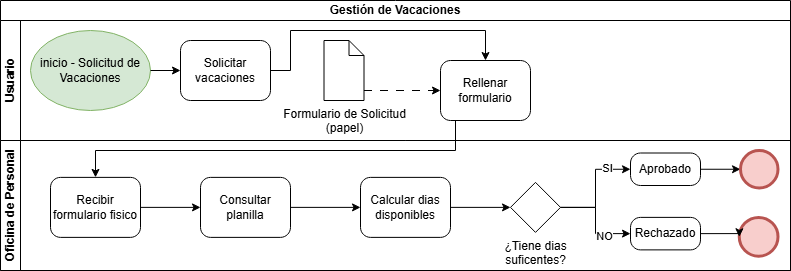

The diagram above was exported from draw.io. Its source (the exported page's mxGraphModel, read from the mxfile embedded in the PNG):
<mxGraphModel dx="860" dy="439" grid="1" gridSize="10" guides="1" tooltips="1" connect="1" arrows="1" fold="1" page="1" pageScale="1" pageWidth="827" pageHeight="1169" math="0" shadow="0">
  <root>
    <mxCell id="0" />
    <mxCell id="1" parent="0" />
    <mxCell id="G848lMAlWXH1HgNbG9Gj-1" parent="1" style="swimlane;html=1;childLayout=stackLayout;resizeParent=1;resizeParentMax=0;horizontal=1;startSize=20;horizontalStack=0;whiteSpace=wrap;" value="Gestión de Vacaciones" vertex="1">
      <mxGeometry height="270" width="790" x="70" y="60" as="geometry" />
    </mxCell>
    <mxCell id="G848lMAlWXH1HgNbG9Gj-2" parent="G848lMAlWXH1HgNbG9Gj-1" style="swimlane;html=1;startSize=20;horizontal=0;" value="Usuario" vertex="1">
      <mxGeometry height="120" width="790" y="20" as="geometry" />
    </mxCell>
    <mxCell id="G848lMAlWXH1HgNbG9Gj-6" parent="G848lMAlWXH1HgNbG9Gj-2" style="ellipse;whiteSpace=wrap;html=1;fillColor=#d5e8d4;strokeColor=#82b366;" value="inicio - Solicitud de Vacaciones" vertex="1">
      <mxGeometry height="80" width="120" x="30" y="10" as="geometry" />
    </mxCell>
    <mxCell id="G848lMAlWXH1HgNbG9Gj-7" parent="G848lMAlWXH1HgNbG9Gj-2" style="points=[[0.25,0,0],[0.5,0,0],[0.75,0,0],[1,0.25,0],[1,0.5,0],[1,0.75,0],[0.75,1,0],[0.5,1,0],[0.25,1,0],[0,0.75,0],[0,0.5,0],[0,0.25,0]];shape=mxgraph.bpmn.task2;whiteSpace=wrap;rectStyle=rounded;size=10;html=1;container=1;expand=0;collapsible=0;taskMarker=abstract;" value="Solicitar vacaciones" vertex="1">
      <mxGeometry height="60" width="90" x="180" y="20" as="geometry" />
    </mxCell>
    <mxCell id="G848lMAlWXH1HgNbG9Gj-19" edge="1" parent="G848lMAlWXH1HgNbG9Gj-2" source="G848lMAlWXH1HgNbG9Gj-6" style="edgeStyle=orthogonalEdgeStyle;rounded=0;orthogonalLoop=1;jettySize=auto;html=1;exitX=1;exitY=0.5;exitDx=0;exitDy=0;entryX=0;entryY=0.5;entryDx=0;entryDy=0;entryPerimeter=0;" target="G848lMAlWXH1HgNbG9Gj-7">
      <mxGeometry relative="1" as="geometry" />
    </mxCell>
    <mxCell id="G848lMAlWXH1HgNbG9Gj-42" parent="G848lMAlWXH1HgNbG9Gj-2" style="shape=mxgraph.bpmn.data2;labelPosition=center;verticalLabelPosition=bottom;align=center;verticalAlign=top;size=15;html=1;" value="Formulario de Solicitud&lt;div&gt;(papel)&lt;/div&gt;" vertex="1">
      <mxGeometry height="60" width="40" x="323.5" y="20" as="geometry" />
    </mxCell>
    <mxCell id="G848lMAlWXH1HgNbG9Gj-43" parent="G848lMAlWXH1HgNbG9Gj-2" style="points=[[0.25,0,0],[0.5,0,0],[0.75,0,0],[1,0.25,0],[1,0.5,0],[1,0.75,0],[0.75,1,0],[0.5,1,0],[0.25,1,0],[0,0.75,0],[0,0.5,0],[0,0.25,0]];shape=mxgraph.bpmn.task2;whiteSpace=wrap;rectStyle=rounded;size=10;html=1;container=1;expand=0;collapsible=0;taskMarker=abstract;" value="Rellenar formulario" vertex="1">
      <mxGeometry height="60" width="90" x="440" y="40" as="geometry" />
    </mxCell>
    <mxCell id="G848lMAlWXH1HgNbG9Gj-44" edge="1" parent="G848lMAlWXH1HgNbG9Gj-2" source="G848lMAlWXH1HgNbG9Gj-42" style="edgeStyle=orthogonalEdgeStyle;rounded=0;orthogonalLoop=1;jettySize=auto;html=1;entryX=0;entryY=0.5;entryDx=0;entryDy=0;entryPerimeter=0;dashed=1;dashPattern=8 8;" target="G848lMAlWXH1HgNbG9Gj-43">
      <mxGeometry relative="1" as="geometry">
        <Array as="points">
          <mxPoint x="390" y="70" />
          <mxPoint x="390" y="70" />
        </Array>
      </mxGeometry>
    </mxCell>
    <mxCell id="G848lMAlWXH1HgNbG9Gj-55" edge="1" parent="G848lMAlWXH1HgNbG9Gj-2" source="G848lMAlWXH1HgNbG9Gj-7" style="edgeStyle=orthogonalEdgeStyle;rounded=0;orthogonalLoop=1;jettySize=auto;html=1;entryX=0.5;entryY=0;entryDx=0;entryDy=0;entryPerimeter=0;" target="G848lMAlWXH1HgNbG9Gj-43">
      <mxGeometry relative="1" as="geometry">
        <Array as="points">
          <mxPoint x="290" y="50" />
          <mxPoint x="290" y="10" />
          <mxPoint x="485" y="10" />
        </Array>
      </mxGeometry>
    </mxCell>
    <mxCell id="G848lMAlWXH1HgNbG9Gj-3" parent="G848lMAlWXH1HgNbG9Gj-1" style="swimlane;html=1;startSize=20;horizontal=0;" value="Oficina de Personal" vertex="1">
      <mxGeometry height="130" width="790" y="140" as="geometry" />
    </mxCell>
    <mxCell id="G848lMAlWXH1HgNbG9Gj-13" parent="G848lMAlWXH1HgNbG9Gj-3" style="points=[[0.25,0,0],[0.5,0,0],[0.75,0,0],[1,0.25,0],[1,0.5,0],[1,0.75,0],[0.75,1,0],[0.5,1,0],[0.25,1,0],[0,0.75,0],[0,0.5,0],[0,0.25,0]];shape=mxgraph.bpmn.task2;whiteSpace=wrap;rectStyle=rounded;size=10;html=1;container=1;expand=0;collapsible=0;taskMarker=abstract;" value="Calcular dias disponibles" vertex="1">
      <mxGeometry height="60" width="90" x="360" y="36.88" as="geometry" />
    </mxCell>
    <mxCell id="G848lMAlWXH1HgNbG9Gj-15" parent="G848lMAlWXH1HgNbG9Gj-3" style="points=[[0.25,0.25,0],[0.5,0,0],[0.75,0.25,0],[1,0.5,0],[0.75,0.75,0],[0.5,1,0],[0.25,0.75,0],[0,0.5,0]];shape=mxgraph.bpmn.gateway2;html=1;verticalLabelPosition=bottom;labelBackgroundColor=#ffffff;verticalAlign=top;align=center;perimeter=rhombusPerimeter;outlineConnect=0;outline=none;symbol=none;" value="¿Tiene dias&lt;div&gt;suficentes?&lt;/div&gt;" vertex="1">
      <mxGeometry height="50" width="50" x="510" y="41.879999999999995" as="geometry" />
    </mxCell>
    <mxCell id="G848lMAlWXH1HgNbG9Gj-34" edge="1" parent="G848lMAlWXH1HgNbG9Gj-3" source="G848lMAlWXH1HgNbG9Gj-12" style="edgeStyle=orthogonalEdgeStyle;rounded=0;orthogonalLoop=1;jettySize=auto;html=1;exitX=1;exitY=0.5;exitDx=0;exitDy=0;exitPerimeter=0;entryX=0;entryY=0.5;entryDx=0;entryDy=0;entryPerimeter=0;" target="G848lMAlWXH1HgNbG9Gj-17">
      <mxGeometry relative="1" as="geometry">
        <mxPoint x="840" y="24" as="targetPoint" />
      </mxGeometry>
    </mxCell>
    <mxCell id="G848lMAlWXH1HgNbG9Gj-12" parent="G848lMAlWXH1HgNbG9Gj-3" style="points=[[0.25,0,0],[0.5,0,0],[0.75,0,0],[1,0.25,0],[1,0.5,0],[1,0.75,0],[0.75,1,0],[0.5,1,0],[0.25,1,0],[0,0.75,0],[0,0.5,0],[0,0.25,0]];shape=mxgraph.bpmn.task2;whiteSpace=wrap;rectStyle=rounded;size=10;html=1;container=1;expand=0;collapsible=0;taskMarker=abstract;" value="Aprobado" vertex="1">
      <mxGeometry height="32.5" width="70" x="630" y="12.5" as="geometry" />
    </mxCell>
    <mxCell id="G848lMAlWXH1HgNbG9Gj-16" parent="G848lMAlWXH1HgNbG9Gj-3" style="points=[[0.25,0,0],[0.5,0,0],[0.75,0,0],[1,0.25,0],[1,0.5,0],[1,0.75,0],[0.75,1,0],[0.5,1,0],[0.25,1,0],[0,0.75,0],[0,0.5,0],[0,0.25,0]];shape=mxgraph.bpmn.task2;whiteSpace=wrap;rectStyle=rounded;size=10;html=1;container=1;expand=0;collapsible=0;taskMarker=abstract;" value="Rechazado" vertex="1">
      <mxGeometry height="32.5" width="70" x="630" y="76.88" as="geometry" />
    </mxCell>
    <mxCell id="G848lMAlWXH1HgNbG9Gj-17" parent="G848lMAlWXH1HgNbG9Gj-3" style="points=[[0.145,0.145,0],[0.5,0,0],[0.855,0.145,0],[1,0.5,0],[0.855,0.855,0],[0.5,1,0],[0.145,0.855,0],[0,0.5,0]];shape=mxgraph.bpmn.event;html=1;verticalLabelPosition=bottom;labelBackgroundColor=#ffffff;verticalAlign=top;align=center;perimeter=ellipsePerimeter;outlineConnect=0;aspect=fixed;outline=end;symbol=terminate2;fillColor=#f8cecc;strokeColor=#b85450;" value="" vertex="1">
      <mxGeometry height="37.5" width="37.5" x="740" y="10" as="geometry" />
    </mxCell>
    <mxCell id="G848lMAlWXH1HgNbG9Gj-18" parent="G848lMAlWXH1HgNbG9Gj-3" style="points=[[0.145,0.145,0],[0.5,0,0],[0.855,0.145,0],[1,0.5,0],[0.855,0.855,0],[0.5,1,0],[0.145,0.855,0],[0,0.5,0]];shape=mxgraph.bpmn.event;html=1;verticalLabelPosition=bottom;labelBackgroundColor=#ffffff;verticalAlign=top;align=center;perimeter=ellipsePerimeter;outlineConnect=0;aspect=fixed;outline=end;symbol=terminate2;fillColor=#f8cecc;strokeColor=#b85450;" value="" vertex="1">
      <mxGeometry height="38.75" width="38.75" x="738.75" y="76.88" as="geometry" />
    </mxCell>
    <mxCell id="G848lMAlWXH1HgNbG9Gj-27" edge="1" parent="G848lMAlWXH1HgNbG9Gj-3" source="G848lMAlWXH1HgNbG9Gj-13" style="edgeStyle=orthogonalEdgeStyle;rounded=0;orthogonalLoop=1;jettySize=auto;html=1;entryX=0;entryY=0.5;entryDx=0;entryDy=0;entryPerimeter=0;" target="G848lMAlWXH1HgNbG9Gj-15">
      <mxGeometry relative="1" as="geometry" />
    </mxCell>
    <mxCell id="G848lMAlWXH1HgNbG9Gj-33" edge="1" parent="G848lMAlWXH1HgNbG9Gj-3" source="G848lMAlWXH1HgNbG9Gj-16" style="edgeStyle=orthogonalEdgeStyle;rounded=0;orthogonalLoop=1;jettySize=auto;html=1;exitX=1;exitY=0.5;exitDx=0;exitDy=0;exitPerimeter=0;entryX=0;entryY=0.5;entryDx=0;entryDy=0;entryPerimeter=0;" target="G848lMAlWXH1HgNbG9Gj-18">
      <mxGeometry relative="1" as="geometry" />
    </mxCell>
    <mxCell id="G848lMAlWXH1HgNbG9Gj-45" parent="G848lMAlWXH1HgNbG9Gj-3" style="points=[[0.25,0,0],[0.5,0,0],[0.75,0,0],[1,0.25,0],[1,0.5,0],[1,0.75,0],[0.75,1,0],[0.5,1,0],[0.25,1,0],[0,0.75,0],[0,0.5,0],[0,0.25,0]];shape=mxgraph.bpmn.task2;whiteSpace=wrap;rectStyle=rounded;size=10;html=1;container=1;expand=0;collapsible=0;taskMarker=abstract;" value="Recibir formulario fisico" vertex="1">
      <mxGeometry height="60" width="90" x="50" y="36.88" as="geometry" />
    </mxCell>
    <mxCell id="G848lMAlWXH1HgNbG9Gj-46" parent="G848lMAlWXH1HgNbG9Gj-3" style="points=[[0.25,0,0],[0.5,0,0],[0.75,0,0],[1,0.25,0],[1,0.5,0],[1,0.75,0],[0.75,1,0],[0.5,1,0],[0.25,1,0],[0,0.75,0],[0,0.5,0],[0,0.25,0]];shape=mxgraph.bpmn.task2;whiteSpace=wrap;rectStyle=rounded;size=10;html=1;container=1;expand=0;collapsible=0;taskMarker=abstract;" value="Consultar planilla" vertex="1">
      <mxGeometry height="60" width="90" x="200" y="36.88" as="geometry" />
    </mxCell>
    <mxCell id="G848lMAlWXH1HgNbG9Gj-47" edge="1" parent="G848lMAlWXH1HgNbG9Gj-3" source="G848lMAlWXH1HgNbG9Gj-15" style="edgeStyle=orthogonalEdgeStyle;rounded=0;orthogonalLoop=1;jettySize=auto;html=1;exitX=1;exitY=0.5;exitDx=0;exitDy=0;exitPerimeter=0;entryX=0;entryY=0.5;entryDx=0;entryDy=0;entryPerimeter=0;" target="G848lMAlWXH1HgNbG9Gj-12">
      <mxGeometry relative="1" as="geometry" />
    </mxCell>
    <mxCell id="G848lMAlWXH1HgNbG9Gj-49" connectable="0" parent="G848lMAlWXH1HgNbG9Gj-47" style="edgeLabel;html=1;align=center;verticalAlign=middle;resizable=0;points=[];" value="SI" vertex="1">
      <mxGeometry relative="1" x="0.5745" y="1" as="geometry">
        <mxPoint as="offset" />
      </mxGeometry>
    </mxCell>
    <mxCell id="G848lMAlWXH1HgNbG9Gj-48" edge="1" parent="G848lMAlWXH1HgNbG9Gj-3" source="G848lMAlWXH1HgNbG9Gj-15" style="edgeStyle=orthogonalEdgeStyle;rounded=0;orthogonalLoop=1;jettySize=auto;html=1;entryX=0;entryY=0.5;entryDx=0;entryDy=0;entryPerimeter=0;" target="G848lMAlWXH1HgNbG9Gj-16">
      <mxGeometry relative="1" as="geometry" />
    </mxCell>
    <mxCell id="G848lMAlWXH1HgNbG9Gj-50" connectable="0" parent="G848lMAlWXH1HgNbG9Gj-48" style="edgeLabel;html=1;align=center;verticalAlign=middle;resizable=0;points=[];" value="NO" vertex="1">
      <mxGeometry relative="1" x="0.4596" y="-2" as="geometry">
        <mxPoint as="offset" />
      </mxGeometry>
    </mxCell>
    <mxCell id="G848lMAlWXH1HgNbG9Gj-53" edge="1" parent="G848lMAlWXH1HgNbG9Gj-3" source="G848lMAlWXH1HgNbG9Gj-45" style="edgeStyle=orthogonalEdgeStyle;rounded=0;orthogonalLoop=1;jettySize=auto;html=1;entryX=0;entryY=0.5;entryDx=0;entryDy=0;entryPerimeter=0;" target="G848lMAlWXH1HgNbG9Gj-46">
      <mxGeometry relative="1" as="geometry" />
    </mxCell>
    <mxCell id="G848lMAlWXH1HgNbG9Gj-54" edge="1" parent="G848lMAlWXH1HgNbG9Gj-3" source="G848lMAlWXH1HgNbG9Gj-46" style="edgeStyle=orthogonalEdgeStyle;rounded=0;orthogonalLoop=1;jettySize=auto;html=1;entryX=0;entryY=0.5;entryDx=0;entryDy=0;entryPerimeter=0;" target="G848lMAlWXH1HgNbG9Gj-13">
      <mxGeometry relative="1" as="geometry" />
    </mxCell>
    <mxCell id="G848lMAlWXH1HgNbG9Gj-52" edge="1" parent="G848lMAlWXH1HgNbG9Gj-1" source="G848lMAlWXH1HgNbG9Gj-43" style="edgeStyle=orthogonalEdgeStyle;rounded=0;orthogonalLoop=1;jettySize=auto;html=1;entryX=0.5;entryY=0;entryDx=0;entryDy=0;entryPerimeter=0;" target="G848lMAlWXH1HgNbG9Gj-45">
      <mxGeometry relative="1" as="geometry">
        <Array as="points">
          <mxPoint x="455" y="150" />
          <mxPoint x="95" y="150" />
        </Array>
      </mxGeometry>
    </mxCell>
  </root>
</mxGraphModel>